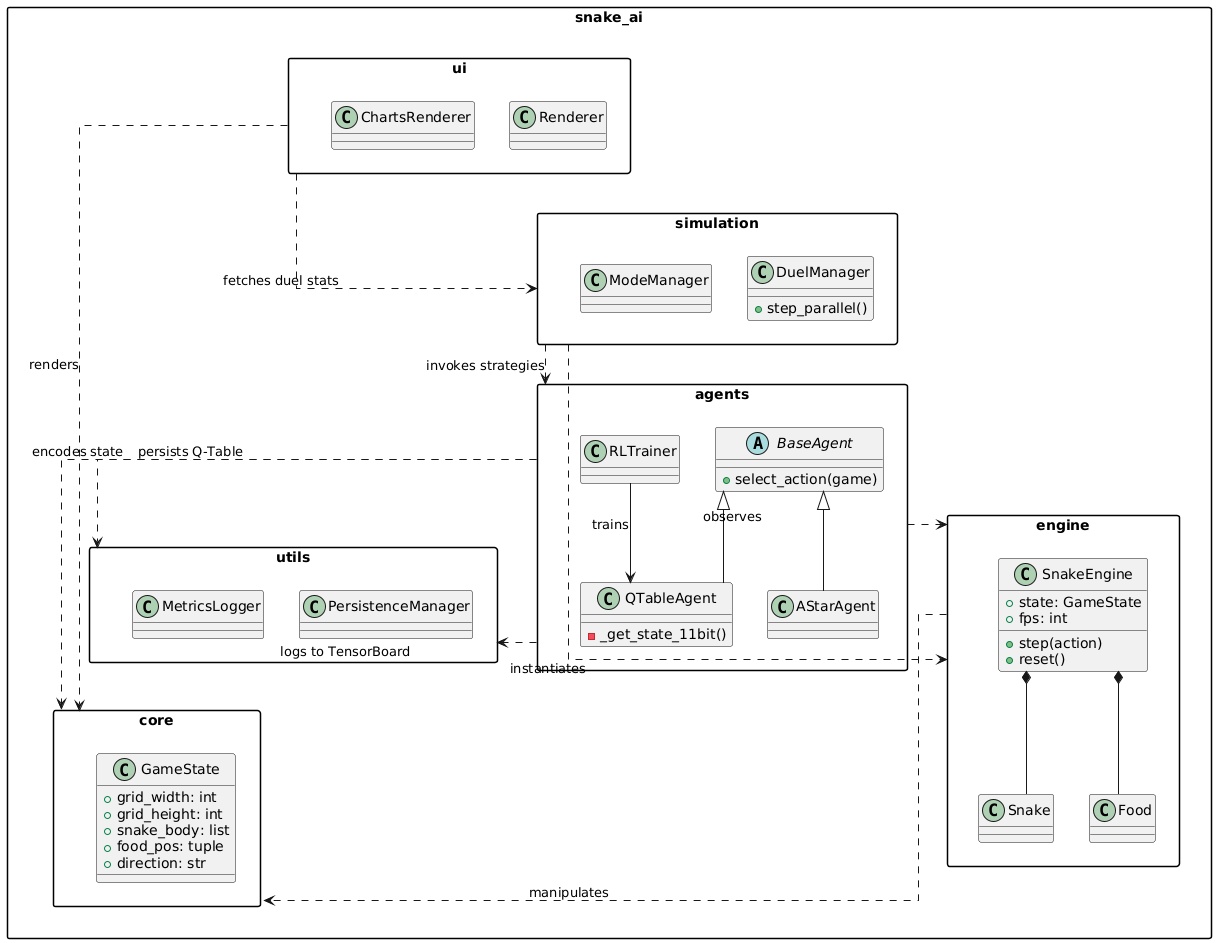

The diagram above was rendered by PlantUML. Its source (embedded in the PNG):
@startuml
' Configuration basique compatible Java 8+
skinparam packageStyle rectangle
skinparam shadowing false
skinparam linetype ortho

' ===============================
' Packages et classes
' ===============================

package "snake_ai.core" {
    class GameState {
        + grid_width: int
        + grid_height: int
        + snake_body: list
        + food_pos: tuple
        + direction: str
    }
}

package "snake_ai.engine" {
    class SnakeEngine {
        + state: GameState
        + fps: int
        + step(action)
        + reset()
    }
    class Snake
    class Food
    
    SnakeEngine *-- Snake
    SnakeEngine *-- Food
}

package "snake_ai.agents" {
    abstract class BaseAgent {
        + select_action(game)
    }
    class QTableAgent {
        - _get_state_11bit()
    }
    class AStarAgent
    class RLTrainer
    
    BaseAgent <|-- QTableAgent
    BaseAgent <|-- AStarAgent
    RLTrainer --> QTableAgent : trains
}

package "snake_ai.simulation" {
    class DuelManager {
        + step_parallel()
    }
    class ModeManager
}

package "snake_ai.ui" {
    class Renderer
    class ChartsRenderer
}

package "snake_ai.utils" {
    class PersistenceManager
    class MetricsLogger
}

' ===============================
' Relations de dépendances
' ===============================

' 1. La donnée est au centre
snake_ai.engine ..> snake_ai.core : manipulates
snake_ai.ui ..> snake_ai.core : renders

' 2. L'intelligence observe le moteur
snake_ai.agents ..> snake_ai.engine : observes
snake_ai.agents ..> snake_ai.core : encodes state

' 3. L'orchestration pilote les composants
snake_ai.simulation ..> snake_ai.engine : instantiates
snake_ai.simulation ..> snake_ai.agents : invokes strategies

' 4. Les services transverses supportent l'IA
snake_ai.agents ..> snake_ai.utils : persists Q-Table
snake_ai.agents ..> snake_ai.utils : logs to TensorBoard

' 5. L'UI communique avec la simulation pour les stats
snake_ai.ui ..> snake_ai.simulation : fetches duel stats
@enduml